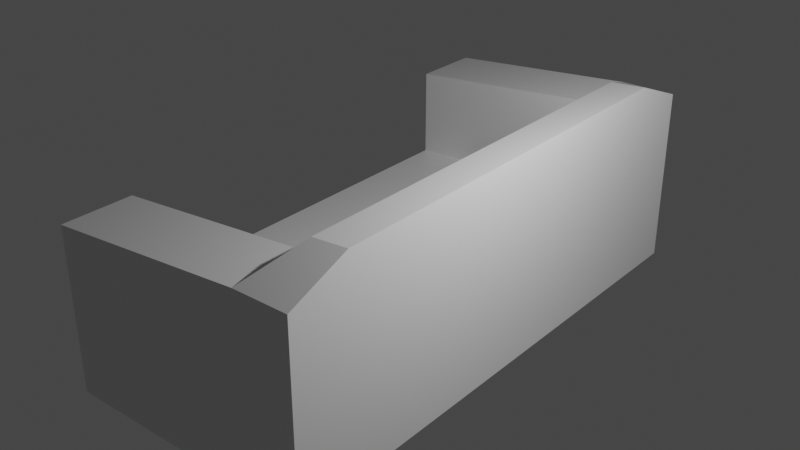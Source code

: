 # Source: sofa1.blend  (saved by Blender 2.81.16; exported with 4.5.12 LTS)
import bpy
from mathutils import Matrix  # noqa: F401  (used for matrix-valued properties, if any)

bpy.ops.wm.read_factory_settings(use_empty=True)
scene = bpy.context.scene
scene.name = 'Scene'

# ---- collections
col_collection = bpy.data.collections.new('Collection'); scene.collection.children.link(col_collection)

# ---- materials (node trees are filled in below, after node groups)
mat_material = bpy.data.materials.new('Material')
mat_material.alpha_threshold = 0.0
mat_material.use_transparent_shadow = False
mat_material.line_color = (0.0, 0.0, 0.0, 1.0)

# ---- material node trees
mat_material.use_nodes = True; mat_material.node_tree.nodes.clear()
_N = mat_material.node_tree.nodes; _L = mat_material.node_tree.links
n0 = _N.new('ShaderNodeOutputMaterial'); n0.name = 'Material Output'; n0.location = (300, 300)
n1 = _N.new('ShaderNodeBsdfPrincipled'); n1.name = 'Principled BSDF'; n1.location = (10, 300)
n1.distribution = 'GGX'
n1.subsurface_method = 'BURLEY'
n1.inputs[2].default_value = 0.4
n1.inputs[3].default_value = 1.45
n1.inputs[27].default_value = (0.0, 0.0, 0.0, 1.0)
n1.inputs[28].default_value = 1.0
_L.new(n1.outputs[0], n0.inputs[0])
n0.is_active_output = True

# ---- world
world_world = bpy.data.worlds.new('World'); scene.world = world_world
world_world.use_nodes = True; world_world.node_tree.nodes.clear()
_N = world_world.node_tree.nodes; _L = world_world.node_tree.links
n0 = _N.new('ShaderNodeOutputWorld'); n0.name = 'World Output'; n0.location = (300, 300)
n1 = _N.new('ShaderNodeBackground'); n1.name = 'Background'; n1.location = (10, 300)
n1.inputs[0].default_value = (0.05088, 0.05088, 0.05088, 1.0)
_L.new(n1.outputs[0], n0.inputs[0])
n0.is_active_output = True
world_world.color = (0.05088, 0.05088, 0.05088)
world_world.use_sun_shadow = False
world_world.sun_shadow_jitter_overblur = 0.0

# ---- lights
light_light = bpy.data.lights.new('Light', 'POINT')
light_light.transmission_factor = 0.0
light_light.energy = 1000.0
light_light.shadow_soft_size = 0.1
light_light.shadow_maximum_resolution = 0.006
light_light.use_absolute_resolution = True

# ---- meshes
me_cube = bpy.data.meshes.new('Cube')
me_cube.from_pydata([(0.3393, 0.7017, -1.128), (0.3978, 0.6979, -1.128), (0.4541, 0.6865, -1.128), (0.506, 0.668, -1.128), (0.5514, 0.6431, -1.128), (0.5887, 0.6128, -1.128), (0.6165, 0.5783, -1.128), (0.6335, 0.5407, -1.128), (0.6393, 0.5017, -1.128), (0.6335, 0.4627, -1.128), (0.6165, 0.4252, -1.128), (0.5887, 0.3906, -1.128), (0.5514, 0.3603, -1.128), (0.506, 0.3354, -1.128), (0.4541, 0.3169, -1.128), (0.3978, 0.3056, -1.128), (0.3393, 0.3017, -1.128), (0.2808, 0.3056, -1.128), (0.2245, 0.3169, -1.128), (0.1726, 0.3354, -1.128), (0.1272, 0.3603, -1.128), (0.08985, 0.3906, -1.128), (0.06212, 0.4252, -1.128), (0.04505, 0.4627, -1.128), (0.03929, 0.5017, -1.128), (0.04505, 0.5407, -1.128), (0.06212, 0.5783, -1.128), (0.08985, 0.6128, -1.128), (0.1272, 0.6431, -1.128), (0.1726, 0.668, -1.128), (0.2245, 0.6865, -1.128), (0.2808, 0.6979, -1.128), (-2.283, -6.325, -1.128), (-2.224, -6.329, -1.128), (-2.168, -6.34, -1.128), (-2.116, -6.359, -1.128), (-2.071, -6.383, -1.128), (-2.033, -6.414, -1.128), (-2.006, -6.448, -1.128), (-1.989, -6.486, -1.128), (-1.983, -6.525, -1.128), (-1.989, -6.564, -1.128), (-2.006, -6.601, -1.128), (-2.033, -6.636, -1.128), (-2.071, -6.666, -1.128), (-2.116, -6.691, -1.128), (-2.168, -6.71, -1.128), (-2.224, -6.721, -1.128), (-2.283, -6.725, -1.128), (-2.341, -6.721, -1.128), (-2.398, -6.71, -1.128), (-2.45, -6.691, -1.128), (-2.495, -6.666, -1.128), (-2.532, -6.636, -1.128), (-2.56, -6.601, -1.128), (-2.577, -6.564, -1.128), (-2.583, -6.525, -1.128), (-2.577, -6.486, -1.128), (-2.56, -6.448, -1.128), (-2.532, -6.414, -1.128), (-2.495, -6.383, -1.128), (-2.45, -6.359, -1.128), (-2.398, -6.34, -1.128), (-2.341, -6.329, -1.128), (0.3393, -6.334, -1.128), (0.3978, -6.338, -1.128), (0.4541, -6.349, -1.128), (0.506, -6.368, -1.128), (0.5514, -6.392, -1.128), (0.5887, -6.423, -1.128), (0.6165, -6.457, -1.128), (0.6335, -6.495, -1.128), (0.6393, -6.534, -1.128), (0.6335, -6.573, -1.128), (0.6165, -6.61, -1.128), (0.5887, -6.645, -1.128), (0.5514, -6.675, -1.128), (0.506, -6.7, -1.128), (0.4541, -6.719, -1.128), (0.3978, -6.73, -1.128), (0.3393, -6.734, -1.128), (0.2808, -6.73, -1.128), (0.2245, -6.719, -1.128), (0.1726, -6.7, -1.128), (0.1272, -6.675, -1.128), (0.08985, -6.645, -1.128), (0.06212, -6.61, -1.128), (0.04505, -6.573, -1.128), (0.03929, -6.534, -1.128), (0.04505, -6.495, -1.128), (0.06212, -6.457, -1.128), (0.08985, -6.423, -1.128), (0.1272, -6.392, -1.128), (0.1726, -6.368, -1.128), (0.2245, -6.349, -1.128), (0.2808, -6.338, -1.128), (-2.254, 0.7017, -1.128), (-2.196, 0.6979, -1.128), (-2.139, 0.6865, -1.128), (-2.088, 0.668, -1.128), (-2.042, 0.6431, -1.128), (-2.005, 0.6128, -1.128), (-1.977, 0.5783, -1.128), (-1.96, 0.5407, -1.128), (-1.954, 0.5017, -1.128), (-1.96, 0.4627, -1.128), (-1.977, 0.4252, -1.128), (-2.005, 0.3906, -1.128), (-2.042, 0.3603, -1.128), (-2.088, 0.3354, -1.128), (-2.139, 0.3169, -1.128), (-2.196, 0.3056, -1.128), (-2.254, 0.3017, -1.128), (-2.313, 0.3056, -1.128), (-2.369, 0.3169, -1.128), (-2.421, 0.3354, -1.128), (-2.466, 0.3603, -1.128), (-2.504, 0.3906, -1.128), (-2.531, 0.4252, -1.128), (-2.548, 0.4627, -1.128), (-2.554, 0.5017, -1.128), (-2.548, 0.5407, -1.128), (-2.531, 0.5783, -1.128), (-2.504, 0.6128, -1.128), (-2.466, 0.6431, -1.128), (-2.421, 0.668, -1.128), (-2.369, 0.6865, -1.128), (-2.313, 0.6979, -1.128), (1.0, 1.155, 1.757), (1.0, 1.155, -1.0), (1.0, -7.139, 1.757), (1.0, -7.139, -1.0), (-2.933, 1.155, 1.494), (-2.933, 1.155, -1.0), (-2.933, -7.139, 1.494), (-2.933, -7.139, -1.0), (-2.933, -3.168, -1.0), (1.0, -3.168, 1.757), (1.0, -3.168, -1.0), (-2.933, 0.05642, 1.494), (1.0, 0.05642, -1.0), (-2.933, 0.05642, -1.0), (1.0, 0.05642, 1.757), (-2.933, -6.053, -1.0), (1.0, -6.053, 1.757), (-2.933, -6.053, 1.494), (1.0, -6.053, -1.0), (1.0, 1.155, 0.1117), (-2.933, -7.139, 0.1117), (1.0, -7.139, 0.1117), (-2.933, 1.155, 0.1117), (1.0, -3.168, 0.1117), (-2.933, -3.168, 0.1117), (1.0, 0.05642, 0.1117), (-2.933, 0.05642, 0.1117), (-2.933, -6.053, 0.1117), (1.0, -6.053, 0.1117), (0.1626, 1.155, -1.0), (0.1626, -7.139, 1.757), (0.1626, -7.139, -1.0), (0.1626, 1.155, 1.757), (0.1626, -3.168, -1.0), (0.1626, -3.168, 1.757), (0.1626, 0.05642, 1.757), (0.1626, 0.05642, -1.0), (0.1626, -6.053, -1.0), (0.1626, -6.053, 1.757), (0.1626, 1.155, 0.1117), (0.1626, -7.139, 0.1117), (0.1172, -3.157, 0.2803), (0.1172, 0.0683, 0.2803), (0.1172, -6.041, 0.2803), (1.0, -6.037, 2.132), (1.0, -6.204, 2.132), (0.4512, 0.2025, 2.089), (1.0, 0.2025, 2.132), (1.0, 0.04642, 2.132), (1.0, -3.137, 2.132), (0.4512, -3.137, 2.089), (0.4512, 0.04642, 2.089), (0.4512, -6.037, 2.089), (0.4512, -6.204, 2.089), (-2.254, 0.7017, -1.0), (-2.196, 0.6979, -1.0), (-2.313, 0.6979, -1.0), (-2.196, 0.3056, -1.0), (-2.313, 0.3056, -1.0), (-2.254, 0.3017, -1.0), (-2.369, 0.6865, -1.0), (-2.369, 0.3169, -1.0), (-2.421, 0.668, -1.0), (-2.421, 0.3354, -1.0), (-2.466, 0.6431, -1.0), (-2.466, 0.3603, -1.0), (-2.504, 0.6128, -1.0), (-2.504, 0.3906, -1.0), (-2.531, 0.5783, -1.0), (-2.531, 0.4252, -1.0), (-2.548, 0.4627, -1.0), (-2.554, 0.5017, -1.0), (-2.548, 0.5407, -1.0), (-2.139, 0.6865, -1.0), (-2.088, 0.668, -1.0), (-2.139, 0.3169, -1.0), (-2.088, 0.3354, -1.0), (-2.042, 0.3603, -1.0), (-2.005, 0.6128, -1.0), (-2.042, 0.6431, -1.0), (-2.005, 0.3906, -1.0), (-1.96, 0.5407, -1.0), (-1.977, 0.5783, -1.0), (-1.977, 0.4252, -1.0), (-1.96, 0.4627, -1.0), (-1.954, 0.5017, -1.0), (0.3978, -6.73, -1.0), (0.4541, -6.719, -1.0), (0.3393, -6.334, -1.0), (0.3978, -6.338, -1.0), (0.2808, -6.338, -1.0), (0.3393, -6.734, -1.0), (0.2808, -6.73, -1.0), (0.2245, -6.349, -1.0), (0.1726, -6.368, -1.0), (0.2245, -6.719, -1.0), (0.1626, -6.373, -1.0), (0.1272, -6.392, -1.0), (0.1272, -6.675, -1.0), (0.1726, -6.7, -1.0), (0.1626, -6.695, -1.0), (0.08985, -6.423, -1.0), (0.06212, -6.457, -1.0), (0.08985, -6.645, -1.0), (0.04505, -6.495, -1.0), (0.06212, -6.61, -1.0), (0.03929, -6.534, -1.0), (0.04505, -6.573, -1.0), (0.4541, -6.349, -1.0), (0.506, -6.368, -1.0), (0.506, -6.7, -1.0), (0.5514, -6.675, -1.0), (0.5887, -6.423, -1.0), (0.5514, -6.392, -1.0), (0.5887, -6.645, -1.0), (0.6165, -6.457, -1.0), (0.6335, -6.573, -1.0), (0.6165, -6.61, -1.0), (0.6335, -6.495, -1.0), (0.6393, -6.534, -1.0), (-2.283, -6.325, -1.0), (-2.224, -6.329, -1.0), (-2.341, -6.329, -1.0), (-2.224, -6.721, -1.0), (-2.341, -6.721, -1.0), (-2.283, -6.725, -1.0), (-2.398, -6.34, -1.0), (-2.398, -6.71, -1.0), (-2.45, -6.359, -1.0), (-2.45, -6.691, -1.0), (-2.495, -6.383, -1.0), (-2.495, -6.666, -1.0), (-2.532, -6.414, -1.0), (-2.532, -6.636, -1.0), (-2.56, -6.448, -1.0), (-2.56, -6.601, -1.0), (-2.577, -6.564, -1.0), (-2.583, -6.525, -1.0), (-2.577, -6.486, -1.0), (-2.168, -6.34, -1.0), (-2.116, -6.359, -1.0), (-2.168, -6.71, -1.0), (-2.116, -6.691, -1.0), (-2.071, -6.666, -1.0), (-2.071, -6.383, -1.0), (-2.033, -6.414, -1.0), (-2.033, -6.636, -1.0), (-2.006, -6.448, -1.0), (-2.006, -6.601, -1.0), (-1.989, -6.564, -1.0), (-1.989, -6.486, -1.0), (-1.983, -6.525, -1.0), (0.3978, 0.3056, -1.0), (0.4541, 0.3169, -1.0), (0.3393, 0.7017, -1.0), (0.3978, 0.6979, -1.0), (0.2808, 0.6979, -1.0), (0.3393, 0.3017, -1.0), (0.2808, 0.3056, -1.0), (0.2245, 0.6865, -1.0), (0.1726, 0.668, -1.0), (0.2245, 0.3169, -1.0), (0.1626, 0.6625, -1.0), (0.1272, 0.6431, -1.0), (0.1272, 0.3603, -1.0), (0.1726, 0.3354, -1.0), (0.1626, 0.3409, -1.0), (0.08985, 0.6128, -1.0), (0.06212, 0.5783, -1.0), (0.08985, 0.3906, -1.0), (0.04505, 0.5407, -1.0), (0.06212, 0.4252, -1.0), (0.03929, 0.5017, -1.0), (0.04505, 0.4627, -1.0), (0.4541, 0.6865, -1.0), (0.506, 0.668, -1.0), (0.506, 0.3354, -1.0), (0.5514, 0.3603, -1.0), (0.5887, 0.6128, -1.0), (0.5514, 0.6431, -1.0), (0.5887, 0.3906, -1.0), (0.6165, 0.5783, -1.0), (0.6335, 0.4627, -1.0), (0.6165, 0.4252, -1.0), (0.6335, 0.5407, -1.0), (0.6393, 0.5017, -1.0)], [], [(0, 282, 283, 1), (1, 283, 302, 2), (2, 302, 303, 3), (3, 303, 307, 4), (4, 307, 306, 5), (5, 306, 309, 6), (6, 309, 312, 7), (7, 312, 313, 8), (8, 313, 310, 9), (9, 310, 311, 10), (10, 311, 308, 11), (11, 308, 305, 12), (12, 305, 304, 13), (13, 304, 281, 14), (14, 281, 280, 15), (15, 280, 285, 16), (16, 285, 286, 17), (17, 286, 289, 18), (18, 289, 293, 19), (19, 293, 294, 292, 20), (20, 292, 297, 21), (21, 297, 299, 22), (22, 299, 301, 23), (23, 301, 300, 24), (24, 300, 298, 25), (25, 298, 296, 26), (26, 296, 295, 27), (27, 295, 291, 28), (28, 291, 290, 288, 29), (29, 288, 287, 30), (30, 287, 284, 31), (31, 284, 282, 0), (0, 1, 2, 3, 4, 5, 6, 7, 8, 9, 10, 11, 12, 13, 14, 15, 16, 17, 18, 19, 20, 21, 22, 23, 24, 25, 26, 27, 28, 29, 30, 31), (32, 248, 249, 33), (33, 249, 267, 34), (34, 267, 268, 35), (35, 268, 272, 36), (36, 272, 273, 37), (37, 273, 275, 38), (38, 275, 278, 39), (39, 278, 279, 40), (40, 279, 277, 41), (41, 277, 276, 42), (42, 276, 274, 43), (43, 274, 271, 44), (44, 271, 270, 45), (45, 270, 269, 46), (46, 269, 251, 47), (47, 251, 253, 48), (48, 253, 252, 49), (49, 252, 255, 50), (50, 255, 257, 51), (51, 257, 259, 52), (52, 259, 261, 53), (53, 261, 263, 54), (54, 263, 264, 55), (55, 264, 265, 56), (56, 265, 266, 57), (57, 266, 262, 58), (58, 262, 260, 59), (59, 260, 258, 60), (60, 258, 256, 61), (61, 256, 254, 62), (62, 254, 250, 63), (63, 250, 248, 32), (32, 33, 34, 35, 36, 37, 38, 39, 40, 41, 42, 43, 44, 45, 46, 47, 48, 49, 50, 51, 52, 53, 54, 55, 56, 57, 58, 59, 60, 61, 62, 63), (64, 216, 217, 65), (65, 217, 236, 66), (66, 236, 237, 67), (67, 237, 241, 68), (68, 241, 240, 69), (69, 240, 243, 70), (70, 243, 246, 71), (71, 246, 247, 72), (72, 247, 244, 73), (73, 244, 245, 74), (74, 245, 242, 75), (75, 242, 239, 76), (76, 239, 238, 77), (77, 238, 215, 78), (78, 215, 214, 79), (79, 214, 219, 80), (80, 219, 220, 81), (81, 220, 223, 82), (82, 223, 227, 83), (83, 227, 228, 226, 84), (84, 226, 231, 85), (85, 231, 233, 86), (86, 233, 235, 87), (87, 235, 234, 88), (88, 234, 232, 89), (89, 232, 230, 90), (90, 230, 229, 91), (91, 229, 225, 92), (92, 225, 224, 222, 93), (93, 222, 221, 94), (94, 221, 218, 95), (95, 218, 216, 64), (64, 65, 66, 67, 68, 69, 70, 71, 72, 73, 74, 75, 76, 77, 78, 79, 80, 81, 82, 83, 84, 85, 86, 87, 88, 89, 90, 91, 92, 93, 94, 95), (96, 182, 183, 97), (97, 183, 201, 98), (98, 201, 202, 99), (99, 202, 207, 100), (100, 207, 206, 101), (101, 206, 210, 102), (102, 210, 209, 103), (103, 209, 213, 104), (104, 213, 212, 105), (105, 212, 211, 106), (106, 211, 208, 107), (107, 208, 205, 108), (108, 205, 204, 109), (109, 204, 203, 110), (110, 203, 185, 111), (111, 185, 187, 112), (112, 187, 186, 113), (113, 186, 189, 114), (114, 189, 191, 115), (115, 191, 193, 116), (116, 193, 195, 117), (117, 195, 197, 118), (118, 197, 198, 119), (119, 198, 199, 120), (120, 199, 200, 121), (121, 200, 196, 122), (122, 196, 194, 123), (123, 194, 192, 124), (124, 192, 190, 125), (125, 190, 188, 126), (126, 188, 184, 127), (127, 184, 182, 96), (96, 97, 98, 99, 100, 101, 102, 103, 104, 105, 106, 107, 108, 109, 110, 111, 112, 113, 114, 115, 116, 117, 118, 119, 120, 121, 122, 123, 124, 125, 126, 127), (166, 145, 134, 158), (168, 158, 134, 148), (154, 139, 132, 150), (165, 146, 131, 159, 228, 227, 223, 220, 219, 214, 215, 238, 239, 242, 245, 244, 247, 246, 243, 240, 241, 237, 236, 217, 216, 218, 221, 222, 224), (156, 144, 130, 149), (167, 160, 128, 147), (153, 142, 137, 151), (164, 140, 138, 161), (160, 132, 139, 163), (157, 129, 140, 164, 294, 293, 289, 286, 285, 280, 281, 304, 305, 308, 311, 310, 313, 312, 309, 306, 307, 303, 302, 283, 282, 284, 287, 288, 290), (147, 128, 142, 153), (148, 134, 145, 155), (151, 137, 144, 156), (161, 138, 146, 165), (138, 151, 156, 146), (135, 148, 155, 143), (136, 152, 154, 141), (129, 147, 153, 140), (143, 155, 152, 136), (140, 153, 151, 138), (157, 167, 147, 129), (146, 156, 149, 131), (141, 154, 150, 133), (159, 168, 148, 135), (131, 149, 168, 159), (133, 150, 167, 157), (163, 179, 174), (136, 161, 165, 143), (133, 157, 290, 291, 295, 296, 298, 300, 301, 299, 297, 292, 294, 164, 213, 209, 210, 206, 207, 202, 201, 183, 182, 184, 188, 190, 192, 194, 196, 200, 199, 141), (142, 128, 175), (144, 172, 173), (141, 164, 161, 136), (150, 132, 160, 167), (143, 165, 224, 225, 229, 230, 232, 234, 279, 278, 275, 273, 272, 268, 267, 249, 248, 250, 254, 256, 258, 260, 262, 266, 265), (149, 130, 158, 168), (166, 158, 181), (152, 155, 171, 169), (154, 152, 169, 170), (170, 169, 162, 163), (169, 171, 166, 162), (154, 170, 163, 139), (171, 155, 145, 166), (177, 178, 180, 172), (175, 174, 179, 176), (176, 179, 178, 177), (172, 180, 181, 173), (162, 166, 180, 178), (163, 162, 178, 179), (137, 142, 176, 177), (158, 130, 173, 181), (144, 137, 177, 172), (128, 160, 174, 175), (141, 199, 198, 197, 195, 193, 191, 189, 186, 187, 185, 203, 204, 205, 208, 211, 212, 213, 164), (264, 263, 261, 259, 257, 255, 252, 253, 251, 269, 270, 271, 274, 276, 277, 279, 234, 235, 233, 231, 226, 228, 159, 135, 143, 265), (160, 163, 174), (180, 166, 181), (130, 144, 173), (176, 142, 175)])
_uv = me_cube.uv_layers.new(name='UVMap')
_uv.uv.foreach_set('vector', [1.0, 0.5, 1.0, 0.7681, 0.9688, 0.7681, 0.9688, 0.5, 0.9688, 0.5, 0.9688, 0.7681, 0.9375, 0.7681, 0.9375, 0.5, 0.9375, 0.5, 0.9375, 0.7681, 0.9062, 0.7681, 0.9062, 0.5, 0.9062, 0.5, 0.9062, 0.7681, 0.875, 0.7681, 0.875, 0.5, 0.875, 0.5, 0.875, 0.7681, 0.8438, 0.7681, 0.8438, 0.5, 0.8438, 0.5, 0.8438, 0.7681, 0.8125, 0.7681, 0.8125, 0.5, 0.8125, 0.5, 0.8125, 0.7681, 0.7812, 0.7681, 0.7812, 0.5, 0.7812, 0.5, 0.7812, 0.7681, 0.75, 0.7681, 0.75, 0.5, 0.75, 0.5, 0.75, 0.7681, 0.7188, 0.7681, 0.7188, 0.5, 0.7188, 0.5, 0.7188, 0.7681, 0.6875, 0.7681, 0.6875, 0.5, 0.6875, 0.5, 0.6875, 0.7681, 0.6562, 0.7681, 0.6562, 0.5, 0.6562, 0.5, 0.6562, 0.7681, 0.625, 0.7681, 0.625, 0.5, 0.625, 0.5, 0.625, 0.7681, 0.5938, 0.7681, 0.5938, 0.5, 0.5938, 0.5, 0.5938, 0.7681, 0.5625, 0.7681, 0.5625, 0.5, 0.5625, 0.5, 0.5625, 0.7681, 0.5312, 0.7681, 0.5312, 0.5, 0.5312, 0.5, 0.5312, 0.7681, 0.5, 0.7681, 0.5, 0.5, 0.5, 0.5, 0.5, 0.7681, 0.4688, 0.7681, 0.4688, 0.5, 0.4688, 0.5, 0.4688, 0.7681, 0.4375, 0.7681, 0.4375, 0.5, 0.4375, 0.5, 0.4375, 0.7681, 0.4062, 0.7681, 0.4062, 0.5, 0.4062, 0.5, 0.4062, 0.7681, 0.3993, 0.7681, 0.375, 0.7681, 0.375, 0.5, 0.375, 0.5, 0.375, 0.7681, 0.3438, 0.7681, 0.3438, 0.5, 0.3438, 0.5, 0.3438, 0.7681, 0.3125, 0.7681, 0.3125, 0.5, 0.3125, 0.5, 0.3125, 0.7681, 0.2812, 0.7681, 0.2812, 0.5, 0.2812, 0.5, 0.2812, 0.7681, 0.25, 0.7681, 0.25, 0.5, 0.25, 0.5, 0.25, 0.7681, 0.2188, 0.7681, 0.2188, 0.5, 0.2188, 0.5, 0.2188, 0.7681, 0.1875, 0.7681, 0.1875, 0.5, 0.1875, 0.5, 0.1875, 0.7681, 0.1562, 0.7681, 0.1562, 0.5, 0.1562, 0.5, 0.1562, 0.7681, 0.125, 0.7681, 0.125, 0.5, 0.125, 0.5, 0.125, 0.7681, 0.1007, 0.7681, 0.09375, 0.7681, 0.09375, 0.5, 0.09375, 0.5, 0.09375, 0.7681, 0.0625, 0.7681, 0.0625, 0.5, 0.0625, 0.5, 0.0625, 0.7681, 0.03125, 0.7681, 0.03125, 0.5, 0.03125, 0.5, 0.03125, 0.7681, 0.0, 0.7681, 0.0, 0.5, 0.75, 0.49, 0.7968, 0.4854, 0.8418, 0.4717, 0.8833, 0.4496, 0.9197, 0.4197, 0.9496, 0.3833, 0.9717, 0.3418, 0.9854, 0.2968, 0.99, 0.25, 0.9854, 0.2032, 0.9717, 0.1582, 0.9496, 0.1167, 0.9197, 0.08029, 0.8833, 0.05045, 0.8418, 0.02827, 0.7968, 0.01461, 0.75, 0.01, 0.7032, 0.01461, 0.6582, 0.02827, 0.6167, 0.05045, 0.5803, 0.08029, 0.5504, 0.1167, 0.5283, 0.1582, 0.5146, 0.2032, 0.51, 0.25, 0.5146, 0.2968, 0.5283, 0.3418, 0.5504, 0.3833, 0.5803, 0.4197, 0.6167, 0.4496, 0.6582, 0.4717, 0.7032, 0.4854, 1.0, 0.5, 1.0, 0.7681, 0.9688, 0.7681, 0.9688, 0.5, 0.9688, 0.5, 0.9688, 0.7681, 0.9375, 0.7681, 0.9375, 0.5, 0.9375, 0.5, 0.9375, 0.7681, 0.9062, 0.7681, 0.9062, 0.5, 0.9062, 0.5, 0.9062, 0.7681, 0.875, 0.7681, 0.875, 0.5, 0.875, 0.5, 0.875, 0.7681, 0.8438, 0.7681, 0.8438, 0.5, 0.8438, 0.5, 0.8438, 0.7681, 0.8125, 0.7681, 0.8125, 0.5, 0.8125, 0.5, 0.8125, 0.7681, 0.7812, 0.7681, 0.7812, 0.5, 0.7812, 0.5, 0.7812, 0.7681, 0.75, 0.7681, 0.75, 0.5, 0.75, 0.5, 0.75, 0.7681, 0.7188, 0.7681, 0.7188, 0.5, 0.7188, 0.5, 0.7188, 0.7681, 0.6875, 0.7681, 0.6875, 0.5, 0.6875, 0.5, 0.6875, 0.7681, 0.6562, 0.7681, 0.6562, 0.5, 0.6562, 0.5, 0.6562, 0.7681, 0.625, 0.7681, 0.625, 0.5, 0.625, 0.5, 0.625, 0.7681, 0.5938, 0.7681, 0.5938, 0.5, 0.5938, 0.5, 0.5938, 0.7681, 0.5625, 0.7681, 0.5625, 0.5, 0.5625, 0.5, 0.5625, 0.7681, 0.5312, 0.7681, 0.5312, 0.5, 0.5312, 0.5, 0.5312, 0.7681, 0.5, 0.7681, 0.5, 0.5, 0.5, 0.5, 0.5, 0.7681, 0.4688, 0.7681, 0.4688, 0.5, 0.4688, 0.5, 0.4688, 0.7681, 0.4375, 0.7681, 0.4375, 0.5, 0.4375, 0.5, 0.4375, 0.7681, 0.4062, 0.7681, 0.4062, 0.5, 0.4062, 0.5, 0.4062, 0.7681, 0.375, 0.7681, 0.375, 0.5, 0.375, 0.5, 0.375, 0.7681, 0.3438, 0.7681, 0.3438, 0.5, 0.3438, 0.5, 0.3438, 0.7681, 0.3125, 0.7681, 0.3125, 0.5, 0.3125, 0.5, 0.3125, 0.7681, 0.2812, 0.7681, 0.2812, 0.5, 0.2812, 0.5, 0.2812, 0.7681, 0.25, 0.7681, 0.25, 0.5, 0.25, 0.5, 0.25, 0.7681, 0.2188, 0.7681, 0.2188, 0.5, 0.2188, 0.5, 0.2188, 0.7681, 0.1875, 0.7681, 0.1875, 0.5, 0.1875, 0.5, 0.1875, 0.7681, 0.1562, 0.7681, 0.1562, 0.5, 0.1562, 0.5, 0.1562, 0.7681, 0.125, 0.7681, 0.125, 0.5, 0.125, 0.5, 0.125, 0.7681, 0.09375, 0.7681, 0.09375, 0.5, 0.09375, 0.5, 0.09375, 0.7681, 0.0625, 0.7681, 0.0625, 0.5, 0.0625, 0.5, 0.0625, 0.7681, 0.03125, 0.7681, 0.03125, 0.5, 0.03125, 0.5, 0.03125, 0.7681, 0.0, 0.7681, 0.0, 0.5, 0.75, 0.49, 0.7968, 0.4854, 0.8418, 0.4717, 0.8833, 0.4496, 0.9197, 0.4197, 0.9496, 0.3833, 0.9717, 0.3418, 0.9854, 0.2968, 0.99, 0.25, 0.9854, 0.2032, 0.9717, 0.1582, 0.9496, 0.1167, 0.9197, 0.08029, 0.8833, 0.05045, 0.8418, 0.02827, 0.7968, 0.01461, 0.75, 0.01, 0.7032, 0.01461, 0.6582, 0.02827, 0.6167, 0.05045, 0.5803, 0.08029, 0.5504, 0.1167, 0.5283, 0.1582, 0.5146, 0.2032, 0.51, 0.25, 0.5146, 0.2968, 0.5283, 0.3418, 0.5504, 0.3833, 0.5803, 0.4197, 0.6167, 0.4496, 0.6582, 0.4717, 0.7032, 0.4854, 1.0, 0.5, 1.0, 0.7681, 0.9688, 0.7681, 0.9688, 0.5, 0.9688, 0.5, 0.9688, 0.7681, 0.9375, 0.7681, 0.9375, 0.5, 0.9375, 0.5, 0.9375, 0.7681, 0.9062, 0.7681, 0.9062, 0.5, 0.9062, 0.5, 0.9062, 0.7681, 0.875, 0.7681, 0.875, 0.5, 0.875, 0.5, 0.875, 0.7681, 0.8438, 0.7681, 0.8438, 0.5, 0.8438, 0.5, 0.8438, 0.7681, 0.8125, 0.7681, 0.8125, 0.5, 0.8125, 0.5, 0.8125, 0.7681, 0.7812, 0.7681, 0.7812, 0.5, 0.7812, 0.5, 0.7812, 0.7681, 0.75, 0.7681, 0.75, 0.5, 0.75, 0.5, 0.75, 0.7681, 0.7188, 0.7681, 0.7188, 0.5, 0.7188, 0.5, 0.7188, 0.7681, 0.6875, 0.7681, 0.6875, 0.5, 0.6875, 0.5, 0.6875, 0.7681, 0.6562, 0.7681, 0.6562, 0.5, 0.6562, 0.5, 0.6562, 0.7681, 0.625, 0.7681, 0.625, 0.5, 0.625, 0.5, 0.625, 0.7681, 0.5938, 0.7681, 0.5938, 0.5, 0.5938, 0.5, 0.5938, 0.7681, 0.5625, 0.7681, 0.5625, 0.5, 0.5625, 0.5, 0.5625, 0.7681, 0.5312, 0.7681, 0.5312, 0.5, 0.5312, 0.5, 0.5312, 0.7681, 0.5, 0.7681, 0.5, 0.5, 0.5, 0.5, 0.5, 0.7681, 0.4688, 0.7681, 0.4688, 0.5, 0.4688, 0.5, 0.4688, 0.7681, 0.4375, 0.7681, 0.4375, 0.5, 0.4375, 0.5, 0.4375, 0.7681, 0.4062, 0.7681, 0.4062, 0.5, 0.4062, 0.5, 0.4062, 0.7681, 0.3993, 0.7681, 0.375, 0.7681, 0.375, 0.5, 0.375, 0.5, 0.375, 0.7681, 0.3438, 0.7681, 0.3438, 0.5, 0.3438, 0.5, 0.3438, 0.7681, 0.3125, 0.7681, 0.3125, 0.5, 0.3125, 0.5, 0.3125, 0.7681, 0.2812, 0.7681, 0.2812, 0.5, 0.2812, 0.5, 0.2812, 0.7681, 0.25, 0.7681, 0.25, 0.5, 0.25, 0.5, 0.25, 0.7681, 0.2188, 0.7681, 0.2188, 0.5, 0.2188, 0.5, 0.2188, 0.7681, 0.1875, 0.7681, 0.1875, 0.5, 0.1875, 0.5, 0.1875, 0.7681, 0.1562, 0.7681, 0.1562, 0.5, 0.1562, 0.5, 0.1562, 0.7681, 0.125, 0.7681, 0.125, 0.5, 0.125, 0.5, 0.125, 0.7681, 0.1007, 0.7681, 0.09375, 0.7681, 0.09375, 0.5, 0.09375, 0.5, 0.09375, 0.7681, 0.0625, 0.7681, 0.0625, 0.5, 0.0625, 0.5, 0.0625, 0.7681, 0.03125, 0.7681, 0.03125, 0.5, 0.03125, 0.5, 0.03125, 0.7681, 0.0, 0.7681, 0.0, 0.5, 0.75, 0.49, 0.7968, 0.4854, 0.8418, 0.4717, 0.8833, 0.4496, 0.9197, 0.4197, 0.9496, 0.3833, 0.9717, 0.3418, 0.9854, 0.2968, 0.99, 0.25, 0.9854, 0.2032, 0.9717, 0.1582, 0.9496, 0.1167, 0.9197, 0.08029, 0.8833, 0.05045, 0.8418, 0.02827, 0.7968, 0.01461, 0.75, 0.01, 0.7032, 0.01461, 0.6582, 0.02827, 0.6167, 0.05045, 0.5803, 0.08029, 0.5504, 0.1167, 0.5283, 0.1582, 0.5146, 0.2032, 0.51, 0.25, 0.5146, 0.2968, 0.5283, 0.3418, 0.5504, 0.3833, 0.5803, 0.4197, 0.6167, 0.4496, 0.6582, 0.4717, 0.7032, 0.4854, 1.0, 0.5, 1.0, 0.7681, 0.9688, 0.7681, 0.9688, 0.5, 0.9688, 0.5, 0.9688, 0.7681, 0.9375, 0.7681, 0.9375, 0.5, 0.9375, 0.5, 0.9375, 0.7681, 0.9062, 0.7681, 0.9062, 0.5, 0.9062, 0.5, 0.9062, 0.7681, 0.875, 0.7681, 0.875, 0.5, 0.875, 0.5, 0.875, 0.7681, 0.8438, 0.7681, 0.8438, 0.5, 0.8438, 0.5, 0.8438, 0.7681, 0.8125, 0.7681, 0.8125, 0.5, 0.8125, 0.5, 0.8125, 0.7681, 0.7812, 0.7681, 0.7812, 0.5, 0.7812, 0.5, 0.7812, 0.7681, 0.75, 0.7681, 0.75, 0.5, 0.75, 0.5, 0.75, 0.7681, 0.7188, 0.7681, 0.7188, 0.5, 0.7188, 0.5, 0.7188, 0.7681, 0.6875, 0.7681, 0.6875, 0.5, 0.6875, 0.5, 0.6875, 0.7681, 0.6562, 0.7681, 0.6562, 0.5, 0.6562, 0.5, 0.6562, 0.7681, 0.625, 0.7681, 0.625, 0.5, 0.625, 0.5, 0.625, 0.7681, 0.5938, 0.7681, 0.5938, 0.5, 0.5938, 0.5, 0.5938, 0.7681, 0.5625, 0.7681, 0.5625, 0.5, 0.5625, 0.5, 0.5625, 0.7681, 0.5312, 0.7681, 0.5312, 0.5, 0.5312, 0.5, 0.5312, 0.7681, 0.5, 0.7681, 0.5, 0.5, 0.5, 0.5, 0.5, 0.7681, 0.4688, 0.7681, 0.4688, 0.5, 0.4688, 0.5, 0.4688, 0.7681, 0.4375, 0.7681, 0.4375, 0.5, 0.4375, 0.5, 0.4375, 0.7681, 0.4062, 0.7681, 0.4062, 0.5, 0.4062, 0.5, 0.4062, 0.7681, 0.375, 0.7681, 0.375, 0.5, 0.375, 0.5, 0.375, 0.7681, 0.3438, 0.7681, 0.3438, 0.5, 0.3438, 0.5, 0.3438, 0.7681, 0.3125, 0.7681, 0.3125, 0.5, 0.3125, 0.5, 0.3125, 0.7681, 0.2812, 0.7681, 0.2812, 0.5, 0.2812, 0.5, 0.2812, 0.7681, 0.25, 0.7681, 0.25, 0.5, 0.25, 0.5, 0.25, 0.7681, 0.2188, 0.7681, 0.2188, 0.5, 0.2188, 0.5, 0.2188, 0.7681, 0.1875, 0.7681, 0.1875, 0.5, 0.1875, 0.5, 0.1875, 0.7681, 0.1562, 0.7681, 0.1562, 0.5, 0.1562, 0.5, 0.1562, 0.7681, 0.125, 0.7681, 0.125, 0.5, 0.125, 0.5, 0.125, 0.7681, 0.09375, 0.7681, 0.09375, 0.5, 0.09375, 0.5, 0.09375, 0.7681, 0.0625, 0.7681, 0.0625, 0.5, 0.0625, 0.5, 0.0625, 0.7681, 0.03125, 0.7681, 0.03125, 0.5, 0.03125, 0.5, 0.03125, 0.7681, 0.0, 0.7681, 0.0, 0.5, 0.75, 0.49, 0.7968, 0.4854, 0.8418, 0.4717, 0.8833, 0.4496, 0.9197, 0.4197, 0.9496, 0.3833, 0.9717, 0.3418, 0.9854, 0.2968, 0.99, 0.25, 0.9854, 0.2032, 0.9717, 0.1582, 0.9496, 0.1167, 0.9197, 0.08029, 0.8833, 0.05045, 0.8418, 0.02827, 0.7968, 0.01461, 0.75, 0.01, 0.7032, 0.01461, 0.6582, 0.02827, 0.6167, 0.05045, 0.5803, 0.08029, 0.5504, 0.1167, 0.5283, 0.1582, 0.5146, 0.2032, 0.51, 0.25, 0.5146, 0.2968, 0.5283, 0.3418, 0.5504, 0.3833, 0.5803, 0.4197, 0.6167, 0.4496, 0.6582, 0.4717, 0.7032, 0.4854, 0.75, 0.6875, 0.875, 0.6875, 0.875, 0.75, 0.75, 0.75, 0.5, 0.875, 0.625, 0.875, 0.625, 1.0, 0.5, 1.0, 0.5, 0.1875, 0.625, 0.1875, 0.625, 0.25, 0.5, 0.25, 0.25, 0.6875, 0.375, 0.6875, 0.375, 0.75, 0.25, 0.75, 0.25, 0.7244, 0.2515, 0.7247, 0.2592, 0.7258, 0.2676, 0.7265, 0.2764, 0.7267, 0.2851, 0.7265, 0.2935, 0.7258, 0.3013, 0.7247, 0.308, 0.7233, 0.3136, 0.7216, 0.3177, 0.7196, 0.3203, 0.7174, 0.3212, 0.7152, 0.3203, 0.7129, 0.3177, 0.7108, 0.3136, 0.7088, 0.308, 0.707, 0.3013, 0.7056, 0.2935, 0.7045, 0.2851, 0.7039, 0.2764, 0.7037, 0.2676, 0.7039, 0.2592, 0.7045, 0.2515, 0.7056, 0.25, 0.7059, 0.5, 0.6875, 0.625, 0.6875, 0.625, 0.75, 0.5, 0.75, 0.5, 0.375, 0.625, 0.375, 0.625, 0.5, 0.5, 0.5, 0.5, 0.5625, 0.625, 0.5625, 0.625, 0.625, 0.5, 0.625, 0.25, 0.5625, 0.375, 0.5625, 0.375, 0.625, 0.25, 0.625, 0.75, 0.5, 0.875, 0.5, 0.875, 0.5625, 0.75, 0.5625, 0.25, 0.5, 0.375, 0.5, 0.375, 0.5625, 0.25, 0.5625, 0.25, 0.5463, 0.2515, 0.5466, 0.2592, 0.5477, 0.2676, 0.5483, 0.2764, 0.5485, 0.2851, 0.5483, 0.2935, 0.5477, 0.3013, 0.5466, 0.308, 0.5452, 0.3136, 0.5435, 0.3177, 0.5415, 0.3203, 0.5394, 0.3212, 0.5372, 0.3203, 0.5349, 0.3177, 0.5328, 0.3136, 0.5308, 0.308, 0.5291, 0.3013, 0.5277, 0.2935, 0.5266, 0.2851, 0.526, 0.2764, 0.5258, 0.2676, 0.526, 0.2592, 0.5266, 0.2515, 0.5277, 0.25, 0.528, 0.5, 0.5, 0.625, 0.5, 0.625, 0.5625, 0.5, 0.5625, 0.5, 0.0, 0.625, 0.0, 0.625, 0.0625, 0.5, 0.0625, 0.5, 0.625, 0.625, 0.625, 0.625, 0.6875, 0.5, 0.6875, 0.25, 0.625, 0.375, 0.625, 0.375, 0.6875, 0.25, 0.6875, 0.375, 0.625, 0.5, 0.625, 0.5, 0.6875, 0.375, 0.6875, 0.375, 0.0, 0.5, 0.0, 0.5, 0.0625, 0.375, 0.0625, 0.375, 0.125, 0.5, 0.125, 0.5, 0.1875, 0.375, 0.1875, 0.375, 0.5, 0.5, 0.5, 0.5, 0.5625, 0.375, 0.5625, 0.375, 0.0625, 0.5, 0.0625, 0.5, 0.125, 0.375, 0.125, 0.375, 0.5625, 0.5, 0.5625, 0.5, 0.625, 0.375, 0.625, 0.375, 0.375, 0.5, 0.375, 0.5, 0.5, 0.375, 0.5, 0.375, 0.6875, 0.5, 0.6875, 0.5, 0.75, 0.375, 0.75, 0.375, 0.1875, 0.5, 0.1875, 0.5, 0.25, 0.375, 0.25, 0.375, 0.875, 0.5, 0.875, 0.5, 1.0, 0.375, 1.0, 0.375, 0.75, 0.5, 0.75, 0.5, 0.875, 0.375, 0.875, 0.375, 0.25, 0.5, 0.25, 0.5, 0.375, 0.375, 0.375, 0.75, 0.5625, 0.75, 0.5625, 0.75, 0.5, 0.125, 0.625, 0.25, 0.625, 0.25, 0.6875, 0.125, 0.6875, 0.125, 0.5, 0.25, 0.5, 0.25, 0.528, 0.2486, 0.5291, 0.2471, 0.5308, 0.2459, 0.5328, 0.2453, 0.5349, 0.245, 0.5372, 0.2453, 0.5394, 0.2459, 0.5415, 0.2471, 0.5435, 0.2486, 0.5452, 0.25, 0.5463, 0.25, 0.5625, 0.1645, 0.5372, 0.1643, 0.5349, 0.1636, 0.5328, 0.1625, 0.5308, 0.161, 0.5291, 0.1591, 0.5277, 0.157, 0.5266, 0.1548, 0.526, 0.1524, 0.5258, 0.15, 0.526, 0.1478, 0.5266, 0.1457, 0.5277, 0.1438, 0.5291, 0.1423, 0.5308, 0.1412, 0.5328, 0.1405, 0.5349, 0.1403, 0.5372, 0.125, 0.5625, 0.625, 0.5625, 0.625, 0.5, 0.625, 0.5, 0.625, 0.6875, 0.625, 0.6875, 0.625, 0.75, 0.125, 0.5625, 0.25, 0.5625, 0.25, 0.625, 0.125, 0.625, 0.5, 0.25, 0.625, 0.25, 0.625, 0.375, 0.5, 0.375, 0.125, 0.6875, 0.25, 0.6875, 0.25, 0.7059, 0.2486, 0.707, 0.2471, 0.7088, 0.2459, 0.7108, 0.2453, 0.7129, 0.245, 0.7152, 0.1634, 0.7147, 0.1631, 0.7124, 0.1624, 0.7102, 0.1613, 0.7083, 0.1598, 0.7065, 0.158, 0.7051, 0.1559, 0.704, 0.1536, 0.7034, 0.1512, 0.7031, 0.1489, 0.7034, 0.1466, 0.704, 0.1445, 0.7051, 0.1427, 0.7065, 0.1412, 0.7083, 0.1401, 0.7102, 0.1394, 0.7124, 0.1391, 0.7147, 0.5, 0.75, 0.625, 0.75, 0.625, 0.875, 0.5, 0.875, 0.75, 0.6875, 0.75, 0.75, 0.75, 0.75, 0.5, 0.125, 0.5, 0.0625, 0.5, 0.0625, 0.5, 0.125, 0.5, 0.1875, 0.5, 0.125, 0.5, 0.125, 0.5, 0.1875, 0.5, 0.1875, 0.5, 0.125, 0.75, 0.625, 0.75, 0.5625, 0.5, 0.125, 0.5, 0.0625, 0.75, 0.6875, 0.75, 0.625, 0.5, 0.1875, 0.5, 0.1875, 0.75, 0.5625, 0.875, 0.5625, 0.5, 0.0625, 0.5, 0.0625, 0.875, 0.6875, 0.75, 0.6875, 0.625, 0.625, 0.75, 0.625, 0.75, 0.6875, 0.625, 0.6875, 0.625, 0.5, 0.75, 0.5, 0.75, 0.5625, 0.625, 0.5625, 0.625, 0.5625, 0.75, 0.5625, 0.75, 0.625, 0.625, 0.625, 0.625, 0.6875, 0.75, 0.6875, 0.75, 0.75, 0.625, 0.75, 0.75, 0.625, 0.75, 0.6875, 0.75, 0.6875, 0.75, 0.625, 0.75, 0.5625, 0.75, 0.625, 0.75, 0.625, 0.75, 0.5625, 0.625, 0.625, 0.625, 0.5625, 0.625, 0.5625, 0.625, 0.625, 0.625, 0.875, 0.625, 0.75, 0.625, 0.75, 0.625, 0.875, 0.625, 0.6875, 0.625, 0.625, 0.625, 0.625, 0.625, 0.6875, 0.625, 0.5, 0.625, 0.375, 0.625, 0.375, 0.625, 0.5, 0.125, 0.5625, 0.1403, 0.5372, 0.1405, 0.5394, 0.1412, 0.5415, 0.1423, 0.5435, 0.1438, 0.5452, 0.1457, 0.5466, 0.1478, 0.5477, 0.15, 0.5483, 0.1524, 0.5485, 0.1548, 0.5483, 0.157, 0.5477, 0.1591, 0.5466, 0.161, 0.5452, 0.1625, 0.5435, 0.1636, 0.5415, 0.1643, 0.5394, 0.1645, 0.5372, 0.25, 0.5625, 0.1394, 0.7169, 0.1401, 0.7191, 0.1412, 0.7211, 0.1427, 0.7228, 0.1445, 0.7242, 0.1466, 0.7253, 0.1489, 0.7259, 0.1513, 0.7262, 0.1536, 0.7259, 0.1559, 0.7253, 0.158, 0.7242, 0.1598, 0.7228, 0.1613, 0.7211, 0.1624, 0.7191, 0.1631, 0.7169, 0.1634, 0.7147, 0.245, 0.7152, 0.2453, 0.7174, 0.2459, 0.7196, 0.2471, 0.7216, 0.2486, 0.7233, 0.25, 0.7244, 0.25, 0.75, 0.125, 0.75, 0.125, 0.6875, 0.1391, 0.7147, 0.75, 0.5, 0.75, 0.5625, 0.75, 0.5, 0.75, 0.6875, 0.75, 0.6875, 0.75, 0.75, 0.625, 0.75, 0.625, 0.6875, 0.625, 0.75, 0.625, 0.5625, 0.625, 0.5625, 0.625, 0.5])
me_cube.materials.append(mat_material)
me_cube.use_remesh_preserve_volume = False
me_cube.use_remesh_preserve_attributes = False
me_cube.use_mirror_vertex_groups = False
me_cube.update()

# ---- objects
ob_cube = bpy.data.objects.new('Cube', me_cube)
ob_light = bpy.data.objects.new('Light', light_light)

# ---- transforms, parenting, visibility, modifiers, constraints
ob_cube.location = (0.0, 4.018, 0.9381)
ob_cube.lock_rotations_4d = False
ob_cube.empty_display_type = 'ARROWS'
ob_cube.lineart.crease_threshold = 0.0
ob_light.location = (4.076, 1.005, 5.904)
ob_light.rotation_euler = (0.6503, 0.05522, 1.866)
ob_light.lock_rotations_4d = False
ob_light.empty_display_type = 'ARROWS'
ob_light.color = (0.0, 0.0, 0.0, 0.0)
ob_light.lineart.crease_threshold = 0.0

# ---- collection membership
col_collection.objects.link(ob_cube)
col_collection.objects.link(ob_light)

# ---- scene / render settings (as saved in the file)
scene.frame_start = 1; scene.frame_end = 250; scene.frame_set(1)
scene.render.engine = 'BLENDER_EEVEE_NEXT'
scene.cycles.use_denoising = False
scene.cycles.samples = 128
scene.cycles.sampling_pattern = 'TABULATED_SOBOL'
scene.cycles.use_adaptive_sampling = False
scene.cycles.use_light_tree = False
scene.view_settings.view_transform = 'Filmic'
bpy.context.view_layer.update()

# ---- added for rendering (the .blend has no active camera): camera
cam_auto = bpy.data.cameras.new('AutoCamera')
cam_auto.lens = 50.0
cam_auto.sensor_width = 36.0
cam_auto.clip_end = 1000.0
ob_auto_camera = bpy.data.objects.new('AutoCamera', cam_auto)
scene.collection.objects.link(ob_auto_camera)
ob_auto_camera.location = (8.04563, -9.78862, 8.65025)
ob_auto_camera.rotation_euler = (1.09748, -7.21219e-08, 0.694738)
scene.camera = ob_auto_camera
bpy.context.view_layer.update()

